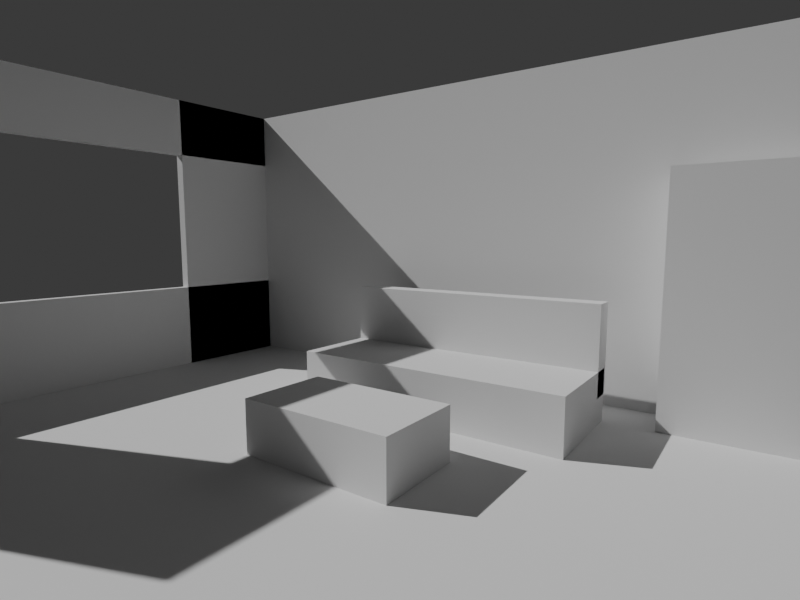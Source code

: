 # Source: blockout_room.blend  (saved by Blender 5.2.45; exported with 4.5.12 LTS)
import bpy
from mathutils import Matrix  # noqa: F401  (used for matrix-valued properties, if any)

bpy.ops.wm.read_factory_settings(use_empty=True)
scene = bpy.context.scene
scene.name = 'Scene'

# ---- world
world_world = bpy.data.worlds.new('World'); scene.world = world_world
world_world.use_nodes = True; world_world.node_tree.nodes.clear()
_N = world_world.node_tree.nodes; _L = world_world.node_tree.links
n0 = _N.new('ShaderNodeBackground'); n0.name = 'Background'; n0.location = (-200, 100)
n0.inputs[0].default_value = (0.05, 0.05, 0.05, 1.0)
n1 = _N.new('ShaderNodeOutputWorld'); n1.name = 'World Output'; n1.location = (200, 100)
_L.new(n0.outputs[0], n1.inputs[0])
n1.is_active_output = True
world_world.color = (0.25, 0.25, 0.27)

# ---- cameras
cam_camera = bpy.data.cameras.new('Camera')
cam_camera.lens = 24.0

# ---- lights
light_sun = bpy.data.lights.new('Sun', 'SUN')
light_sun.energy = 3.0

# ---- meshes
me_cube = bpy.data.meshes.new('Cube')
me_cube.from_pydata([(-1.0, -1.0, -1.0), (-1.0, -1.0, 1.0), (-1.0, 1.0, -1.0), (-1.0, 1.0, 1.0), (1.0, -1.0, -1.0), (1.0, -1.0, 1.0), (1.0, 1.0, -1.0), (1.0, 1.0, 1.0)], [], [(0, 1, 3, 2), (2, 3, 7, 6), (6, 7, 5, 4), (4, 5, 1, 0), (2, 6, 4, 0), (7, 3, 1, 5)])
_uv = me_cube.uv_layers.new(name='UVMap')
_uv.uv.foreach_set('vector', [0.375, 0.0, 0.625, 0.0, 0.625, 0.25, 0.375, 0.25, 0.375, 0.25, 0.625, 0.25, 0.625, 0.5, 0.375, 0.5, 0.375, 0.5, 0.625, 0.5, 0.625, 0.75, 0.375, 0.75, 0.375, 0.75, 0.625, 0.75, 0.625, 1.0, 0.375, 1.0, 0.125, 0.5, 0.375, 0.5, 0.375, 0.75, 0.125, 0.75, 0.625, 0.5, 0.875, 0.5, 0.875, 0.75, 0.625, 0.75])
me_cube.update()
me_cube_001 = bpy.data.meshes.new('Cube.001')
me_cube_001.from_pydata([(-1.0, -1.0, -1.0), (-1.0, -1.0, 1.0), (-1.0, 1.0, -1.0), (-1.0, 1.0, 1.0), (1.0, -1.0, -1.0), (1.0, -1.0, 1.0), (1.0, 1.0, -1.0), (1.0, 1.0, 1.0)], [], [(0, 1, 3, 2), (2, 3, 7, 6), (6, 7, 5, 4), (4, 5, 1, 0), (2, 6, 4, 0), (7, 3, 1, 5)])
_uv = me_cube_001.uv_layers.new(name='UVMap')
_uv.uv.foreach_set('vector', [0.375, 0.0, 0.625, 0.0, 0.625, 0.25, 0.375, 0.25, 0.375, 0.25, 0.625, 0.25, 0.625, 0.5, 0.375, 0.5, 0.375, 0.5, 0.625, 0.5, 0.625, 0.75, 0.375, 0.75, 0.375, 0.75, 0.625, 0.75, 0.625, 1.0, 0.375, 1.0, 0.125, 0.5, 0.375, 0.5, 0.375, 0.75, 0.125, 0.75, 0.625, 0.5, 0.875, 0.5, 0.875, 0.75, 0.625, 0.75])
me_cube_001.update()
me_cube_002 = bpy.data.meshes.new('Cube.002')
me_cube_002.from_pydata([(-1.0, -1.0, -1.0), (-1.0, -1.0, 1.0), (-1.0, 1.0, -1.0), (-1.0, 1.0, 1.0), (1.0, -1.0, -1.0), (1.0, -1.0, 1.0), (1.0, 1.0, -1.0), (1.0, 1.0, 1.0)], [], [(0, 1, 3, 2), (2, 3, 7, 6), (6, 7, 5, 4), (4, 5, 1, 0), (2, 6, 4, 0), (7, 3, 1, 5)])
_uv = me_cube_002.uv_layers.new(name='UVMap')
_uv.uv.foreach_set('vector', [0.375, 0.0, 0.625, 0.0, 0.625, 0.25, 0.375, 0.25, 0.375, 0.25, 0.625, 0.25, 0.625, 0.5, 0.375, 0.5, 0.375, 0.5, 0.625, 0.5, 0.625, 0.75, 0.375, 0.75, 0.375, 0.75, 0.625, 0.75, 0.625, 1.0, 0.375, 1.0, 0.125, 0.5, 0.375, 0.5, 0.375, 0.75, 0.125, 0.75, 0.625, 0.5, 0.875, 0.5, 0.875, 0.75, 0.625, 0.75])
me_cube_002.update()
me_cube_003 = bpy.data.meshes.new('Cube.003')
me_cube_003.from_pydata([(-1.0, -1.0, -1.0), (-1.0, -1.0, 1.0), (-1.0, 1.0, -1.0), (-1.0, 1.0, 1.0), (1.0, -1.0, -1.0), (1.0, -1.0, 1.0), (1.0, 1.0, -1.0), (1.0, 1.0, 1.0)], [], [(0, 1, 3, 2), (2, 3, 7, 6), (6, 7, 5, 4), (4, 5, 1, 0), (2, 6, 4, 0), (7, 3, 1, 5)])
_uv = me_cube_003.uv_layers.new(name='UVMap')
_uv.uv.foreach_set('vector', [0.375, 0.0, 0.625, 0.0, 0.625, 0.25, 0.375, 0.25, 0.375, 0.25, 0.625, 0.25, 0.625, 0.5, 0.375, 0.5, 0.375, 0.5, 0.625, 0.5, 0.625, 0.75, 0.375, 0.75, 0.375, 0.75, 0.625, 0.75, 0.625, 1.0, 0.375, 1.0, 0.125, 0.5, 0.375, 0.5, 0.375, 0.75, 0.125, 0.75, 0.625, 0.5, 0.875, 0.5, 0.875, 0.75, 0.625, 0.75])
me_cube_003.update()
me_cube_004 = bpy.data.meshes.new('Cube.004')
me_cube_004.from_pydata([(-1.0, -1.0, -1.0), (-1.0, -1.0, 1.0), (-1.0, 1.0, -1.0), (-1.0, 1.0, 1.0), (1.0, -1.0, -1.0), (1.0, -1.0, 1.0), (1.0, 1.0, -1.0), (1.0, 1.0, 1.0)], [], [(0, 1, 3, 2), (2, 3, 7, 6), (6, 7, 5, 4), (4, 5, 1, 0), (2, 6, 4, 0), (7, 3, 1, 5)])
_uv = me_cube_004.uv_layers.new(name='UVMap')
_uv.uv.foreach_set('vector', [0.375, 0.0, 0.625, 0.0, 0.625, 0.25, 0.375, 0.25, 0.375, 0.25, 0.625, 0.25, 0.625, 0.5, 0.375, 0.5, 0.375, 0.5, 0.625, 0.5, 0.625, 0.75, 0.375, 0.75, 0.375, 0.75, 0.625, 0.75, 0.625, 1.0, 0.375, 1.0, 0.125, 0.5, 0.375, 0.5, 0.375, 0.75, 0.125, 0.75, 0.625, 0.5, 0.875, 0.5, 0.875, 0.75, 0.625, 0.75])
me_cube_004.update()
me_cube_005 = bpy.data.meshes.new('Cube.005')
me_cube_005.from_pydata([(-1.0, -1.0, -1.0), (-1.0, -1.0, 1.0), (-1.0, 1.0, -1.0), (-1.0, 1.0, 1.0), (1.0, -1.0, -1.0), (1.0, -1.0, 1.0), (1.0, 1.0, -1.0), (1.0, 1.0, 1.0)], [], [(0, 1, 3, 2), (2, 3, 7, 6), (6, 7, 5, 4), (4, 5, 1, 0), (2, 6, 4, 0), (7, 3, 1, 5)])
_uv = me_cube_005.uv_layers.new(name='UVMap')
_uv.uv.foreach_set('vector', [0.375, 0.0, 0.625, 0.0, 0.625, 0.25, 0.375, 0.25, 0.375, 0.25, 0.625, 0.25, 0.625, 0.5, 0.375, 0.5, 0.375, 0.5, 0.625, 0.5, 0.625, 0.75, 0.375, 0.75, 0.375, 0.75, 0.625, 0.75, 0.625, 1.0, 0.375, 1.0, 0.125, 0.5, 0.375, 0.5, 0.375, 0.75, 0.125, 0.75, 0.625, 0.5, 0.875, 0.5, 0.875, 0.75, 0.625, 0.75])
me_cube_005.update()
me_cube_006 = bpy.data.meshes.new('Cube.006')
me_cube_006.from_pydata([(-1.0, -1.0, -1.0), (-1.0, -1.0, 1.0), (-1.0, 1.0, -1.0), (-1.0, 1.0, 1.0), (1.0, -1.0, -1.0), (1.0, -1.0, 1.0), (1.0, 1.0, -1.0), (1.0, 1.0, 1.0)], [], [(0, 1, 3, 2), (2, 3, 7, 6), (6, 7, 5, 4), (4, 5, 1, 0), (2, 6, 4, 0), (7, 3, 1, 5)])
_uv = me_cube_006.uv_layers.new(name='UVMap')
_uv.uv.foreach_set('vector', [0.375, 0.0, 0.625, 0.0, 0.625, 0.25, 0.375, 0.25, 0.375, 0.25, 0.625, 0.25, 0.625, 0.5, 0.375, 0.5, 0.375, 0.5, 0.625, 0.5, 0.625, 0.75, 0.375, 0.75, 0.375, 0.75, 0.625, 0.75, 0.625, 1.0, 0.375, 1.0, 0.125, 0.5, 0.375, 0.5, 0.375, 0.75, 0.125, 0.75, 0.625, 0.5, 0.875, 0.5, 0.875, 0.75, 0.625, 0.75])
me_cube_006.update()
me_cube_007 = bpy.data.meshes.new('Cube.007')
me_cube_007.from_pydata([(-1.0, -1.0, -1.0), (-1.0, -1.0, 1.0), (-1.0, 1.0, -1.0), (-1.0, 1.0, 1.0), (1.0, -1.0, -1.0), (1.0, -1.0, 1.0), (1.0, 1.0, -1.0), (1.0, 1.0, 1.0)], [], [(0, 1, 3, 2), (2, 3, 7, 6), (6, 7, 5, 4), (4, 5, 1, 0), (2, 6, 4, 0), (7, 3, 1, 5)])
_uv = me_cube_007.uv_layers.new(name='UVMap')
_uv.uv.foreach_set('vector', [0.375, 0.0, 0.625, 0.0, 0.625, 0.25, 0.375, 0.25, 0.375, 0.25, 0.625, 0.25, 0.625, 0.5, 0.375, 0.5, 0.375, 0.5, 0.625, 0.5, 0.625, 0.75, 0.375, 0.75, 0.375, 0.75, 0.625, 0.75, 0.625, 1.0, 0.375, 1.0, 0.125, 0.5, 0.375, 0.5, 0.375, 0.75, 0.125, 0.75, 0.625, 0.5, 0.875, 0.5, 0.875, 0.75, 0.625, 0.75])
me_cube_007.update()
me_cube_008 = bpy.data.meshes.new('Cube.008')
me_cube_008.from_pydata([(-1.0, -1.0, -1.0), (-1.0, -1.0, 1.0), (-1.0, 1.0, -1.0), (-1.0, 1.0, 1.0), (1.0, -1.0, -1.0), (1.0, -1.0, 1.0), (1.0, 1.0, -1.0), (1.0, 1.0, 1.0)], [], [(0, 1, 3, 2), (2, 3, 7, 6), (6, 7, 5, 4), (4, 5, 1, 0), (2, 6, 4, 0), (7, 3, 1, 5)])
_uv = me_cube_008.uv_layers.new(name='UVMap')
_uv.uv.foreach_set('vector', [0.375, 0.0, 0.625, 0.0, 0.625, 0.25, 0.375, 0.25, 0.375, 0.25, 0.625, 0.25, 0.625, 0.5, 0.375, 0.5, 0.375, 0.5, 0.625, 0.5, 0.625, 0.75, 0.375, 0.75, 0.375, 0.75, 0.625, 0.75, 0.625, 1.0, 0.375, 1.0, 0.125, 0.5, 0.375, 0.5, 0.375, 0.75, 0.125, 0.75, 0.625, 0.5, 0.875, 0.5, 0.875, 0.75, 0.625, 0.75])
me_cube_008.update()
me_cube_009 = bpy.data.meshes.new('Cube.009')
me_cube_009.from_pydata([(-1.0, -1.0, -1.0), (-1.0, -1.0, 1.0), (-1.0, 1.0, -1.0), (-1.0, 1.0, 1.0), (1.0, -1.0, -1.0), (1.0, -1.0, 1.0), (1.0, 1.0, -1.0), (1.0, 1.0, 1.0)], [], [(0, 1, 3, 2), (2, 3, 7, 6), (6, 7, 5, 4), (4, 5, 1, 0), (2, 6, 4, 0), (7, 3, 1, 5)])
_uv = me_cube_009.uv_layers.new(name='UVMap')
_uv.uv.foreach_set('vector', [0.375, 0.0, 0.625, 0.0, 0.625, 0.25, 0.375, 0.25, 0.375, 0.25, 0.625, 0.25, 0.625, 0.5, 0.375, 0.5, 0.375, 0.5, 0.625, 0.5, 0.625, 0.75, 0.375, 0.75, 0.375, 0.75, 0.625, 0.75, 0.625, 1.0, 0.375, 1.0, 0.125, 0.5, 0.375, 0.5, 0.375, 0.75, 0.125, 0.75, 0.625, 0.5, 0.875, 0.5, 0.875, 0.75, 0.625, 0.75])
me_cube_009.update()

# ---- objects
ob_floor = bpy.data.objects.new('Floor', me_cube)
ob_wall_back = bpy.data.objects.new('Wall_Back', me_cube_001)
ob_wall_left_low = bpy.data.objects.new('Wall_Left_Low', me_cube_002)
ob_wall_left_high = bpy.data.objects.new('Wall_Left_High', me_cube_003)
ob_wall_left_front = bpy.data.objects.new('Wall_Left_Front', me_cube_004)
ob_wall_left_back = bpy.data.objects.new('Wall_Left_Back', me_cube_005)
ob_sofa_seat = bpy.data.objects.new('Sofa_Seat', me_cube_006)
ob_sofa_back = bpy.data.objects.new('Sofa_Back', me_cube_007)
ob_table = bpy.data.objects.new('Table', me_cube_008)
ob_shelf = bpy.data.objects.new('Shelf', me_cube_009)
ob_camera = bpy.data.objects.new('Camera', cam_camera)
ob_sun = bpy.data.objects.new('Sun', light_sun)

# ---- transforms, parenting, visibility, modifiers, constraints
ob_floor.location = (0.0, 0.0, -0.05)
ob_floor.scale = (3.0, 2.5, 0.05)
ob_wall_back.location = (0.0, 2.55, 1.5)
ob_wall_back.scale = (3.0, 0.05, 1.5)
ob_wall_left_low.location = (-3.05, 0.0, 0.45)
ob_wall_left_low.scale = (0.05, 2.5, 0.45)
ob_wall_left_high.location = (-3.05, 0.0, 2.7)
ob_wall_left_high.scale = (0.05, 2.5, 0.3)
ob_wall_left_front.location = (-3.05, -1.9, 1.5)
ob_wall_left_front.scale = (0.05, 0.6, 1.5)
ob_wall_left_back.location = (-3.05, 1.9, 1.5)
ob_wall_left_back.scale = (0.05, 0.6, 1.5)
ob_sofa_seat.location = (0.3, 1.6, 0.22)
ob_sofa_seat.scale = (1.2, 0.475, 0.22)
ob_sofa_back.location = (0.3, 2.0, 0.6)
ob_sofa_back.scale = (1.2, 0.1, 0.375)
ob_table.location = (0.3, 0.3, 0.2)
ob_table.scale = (0.6, 0.35, 0.2)
ob_shelf.location = (2.4, 2.25, 1.0)
ob_shelf.scale = (0.5, 0.2, 1.0)
ob_camera.location = (2.6, -2.3, 1.5)
ob_camera.rotation_euler = (1.45, 0.0, 0.62)
ob_sun.location = (0.0, 0.0, 0.0)
ob_sun.rotation_euler = (0.9, 0.0, -1.2)

# ---- collection membership
scene.collection.objects.link(ob_floor)
scene.collection.objects.link(ob_wall_back)
scene.collection.objects.link(ob_wall_left_low)
scene.collection.objects.link(ob_wall_left_high)
scene.collection.objects.link(ob_wall_left_front)
scene.collection.objects.link(ob_wall_left_back)
scene.collection.objects.link(ob_sofa_seat)
scene.collection.objects.link(ob_sofa_back)
scene.collection.objects.link(ob_table)
scene.collection.objects.link(ob_shelf)
scene.collection.objects.link(ob_camera)
scene.collection.objects.link(ob_sun)

# ---- scene / render settings (as saved in the file)
scene.camera = ob_camera
scene.frame_start = 1; scene.frame_end = 250; scene.frame_set(1)
scene.render.engine = 'BLENDER_EEVEE_NEXT'
scene.render.resolution_x = 1024
scene.render.resolution_y = 768
scene.render.bake_bias = 0.0
scene.render.bake_samples = 0
scene.render.compositor_device = 'GPU'
scene.eevee.use_volume_custom_range = False
scene.eevee.fast_gi_thickness_near = 0.1
scene.eevee.fast_gi_thickness_far = 0.0
scene.eevee.ray_tracing_options.screen_trace_thickness = 0.1
bpy.context.view_layer.update()
